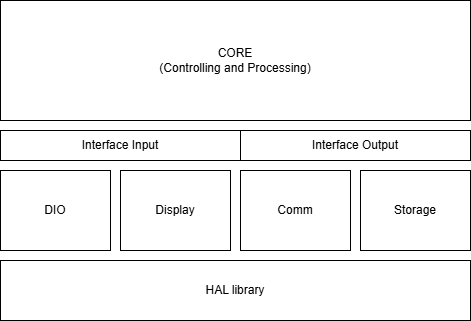

The diagram above was exported from draw.io. Its source (the exported page's mxGraphModel, read from the mxfile embedded in the PNG):
<mxGraphModel dx="1105" dy="787" grid="1" gridSize="10" guides="1" tooltips="1" connect="1" arrows="1" fold="1" page="1" pageScale="1" pageWidth="850" pageHeight="1100" math="0" shadow="0">
  <root>
    <mxCell id="0" />
    <mxCell id="1" parent="0" />
    <mxCell id="2" value="CORE&lt;div&gt;(Controlling and Processing)&lt;/div&gt;" style="rounded=0;whiteSpace=wrap;html=1;" vertex="1" parent="1">
      <mxGeometry x="200" y="230" width="470" height="120" as="geometry" />
    </mxCell>
    <mxCell id="8" value="DIO" style="rounded=0;whiteSpace=wrap;html=1;" vertex="1" parent="1">
      <mxGeometry x="200" y="400" width="110" height="80" as="geometry" />
    </mxCell>
    <mxCell id="9" value="Comm" style="rounded=0;whiteSpace=wrap;html=1;" vertex="1" parent="1">
      <mxGeometry x="440" y="400" width="110" height="80" as="geometry" />
    </mxCell>
    <mxCell id="10" value="Display" style="rounded=0;whiteSpace=wrap;html=1;" vertex="1" parent="1">
      <mxGeometry x="320" y="400" width="110" height="80" as="geometry" />
    </mxCell>
    <mxCell id="11" value="Storage" style="rounded=0;whiteSpace=wrap;html=1;" vertex="1" parent="1">
      <mxGeometry x="560" y="400" width="110" height="80" as="geometry" />
    </mxCell>
    <mxCell id="12" value="Interface Input" style="rounded=0;whiteSpace=wrap;html=1;" vertex="1" parent="1">
      <mxGeometry x="200" y="360" width="240" height="30" as="geometry" />
    </mxCell>
    <mxCell id="13" value="Interface Output" style="rounded=0;whiteSpace=wrap;html=1;" vertex="1" parent="1">
      <mxGeometry x="440" y="360" width="230" height="30" as="geometry" />
    </mxCell>
    <mxCell id="14" value="HAL library" style="rounded=0;whiteSpace=wrap;html=1;" vertex="1" parent="1">
      <mxGeometry x="200" y="490" width="470" height="60" as="geometry" />
    </mxCell>
  </root>
</mxGraphModel>